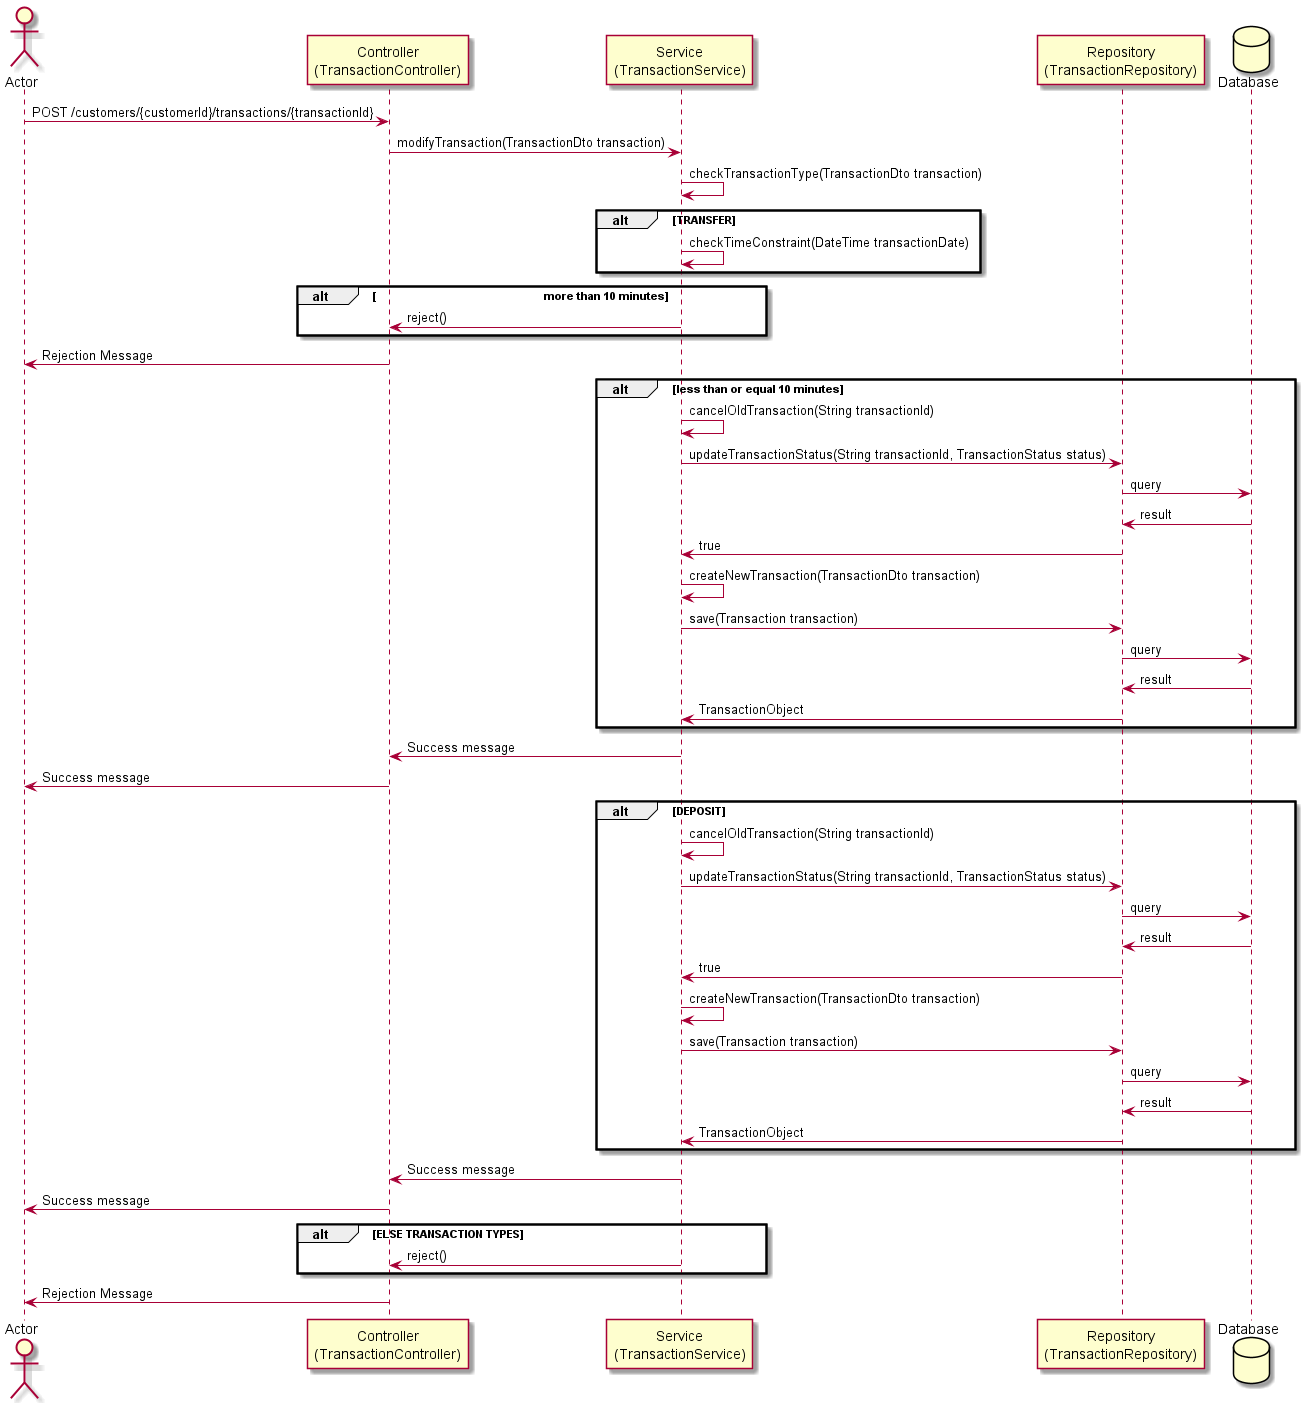

The diagram above was rendered by PlantUML. Its source (embedded in the PNG):
@startuml
actor       Actor       as user
participant "Controller\n(TransactionController)" as con
participant "Service\n(TransactionService)" as ser
participant "Repository\n(TransactionRepository)" as rep
database    Database    as db
user -> con : POST /customers/{customerId}/transactions/{transactionId}  
con -> ser : modifyTransaction(TransactionDto transaction)
ser -> ser : checkTransactionType(TransactionDto transaction)
alt TRANSFER
ser -> ser : checkTimeConstraint(DateTime transactionDate)
end
alt \t\t\t\t\t\t\t more than 10 minutes
ser -> con : reject()
end
con -> user : Rejection Message
alt less than or equal 10 minutes
ser -> ser : cancelOldTransaction(String transactionId)
ser -> rep : updateTransactionStatus(String transactionId, TransactionStatus status)
rep -> db : query
rep <- db : result
rep -> ser : true
ser -> ser : createNewTransaction(TransactionDto transaction)
ser -> rep : save(Transaction transaction)
rep -> db : query
rep <- db : result
ser <- rep : TransactionObject
end
con <- ser : Success message
user <- con : Success message

alt DEPOSIT
ser -> ser : cancelOldTransaction(String transactionId)
ser -> rep : updateTransactionStatus(String transactionId, TransactionStatus status)
rep -> db : query
rep <- db : result
rep -> ser : true
ser -> ser : createNewTransaction(TransactionDto transaction)
ser -> rep : save(Transaction transaction)
rep -> db : query
rep <- db : result
ser <- rep : TransactionObject
end
con <- ser : Success message
user <- con : Success message
alt ELSE TRANSACTION TYPES
con <- ser : reject()
end
con -> user : Rejection Message
@enduml